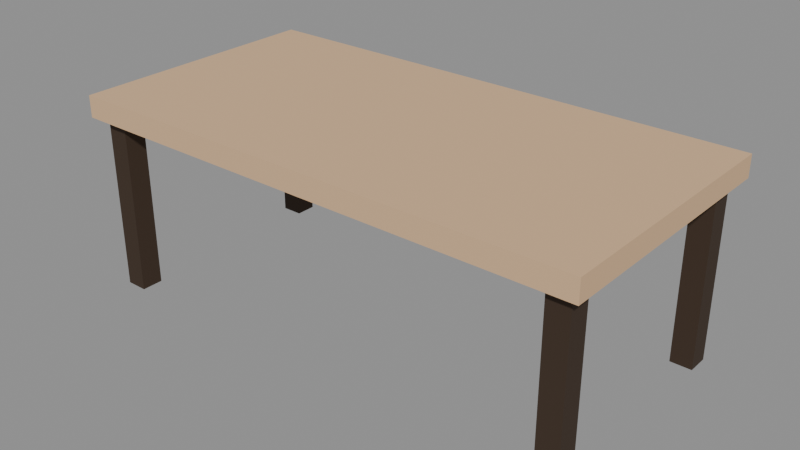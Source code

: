 # Source: PRP_Table_Coffee_A.blend  (saved by Blender 5.2.44; exported with 4.5.12 LTS)
import bpy
from mathutils import Matrix  # noqa: F401  (used for matrix-valued properties, if any)

bpy.ops.wm.read_factory_settings(use_empty=True)
scene = bpy.context.scene
scene.name = 'Scene'

# ---- collections
col_assets = bpy.data.collections.new('Assets'); scene.collection.children.link(col_assets)

# ---- materials (node trees are filled in below, after node groups)
mat_mat_wood_cabin = bpy.data.materials.new('MAT_Wood_Cabin')
mat_mat_wood_trim = bpy.data.materials.new('MAT_Wood_Trim')

# ---- material node trees
mat_mat_wood_cabin.use_nodes = True; mat_mat_wood_cabin.node_tree.nodes.clear()
_N = mat_mat_wood_cabin.node_tree.nodes; _L = mat_mat_wood_cabin.node_tree.links
n0 = _N.new('ShaderNodeBsdfPrincipled'); n0.name = 'Principled BSDF'; n0.location = (-200, 100)
n0.inputs[0].default_value = (0.6939, 0.4564, 0.2623, 1.0)
n0.inputs[2].default_value = 0.8
n0.inputs[10].default_value = 0.005
n1 = _N.new('ShaderNodeOutputMaterial'); n1.name = 'Material Output'; n1.location = (200, 100)
_L.new(n0.outputs[0], n1.inputs[0])
n1.is_active_output = True
mat_mat_wood_trim.use_nodes = True; mat_mat_wood_trim.node_tree.nodes.clear()
_N = mat_mat_wood_trim.node_tree.nodes; _L = mat_mat_wood_trim.node_tree.links
n0 = _N.new('ShaderNodeBsdfPrincipled'); n0.name = 'Principled BSDF'; n0.location = (-200, 100)
n0.inputs[0].default_value = (0.04231, 0.02315, 0.01161, 1.0)
n0.inputs[2].default_value = 0.8
n0.inputs[10].default_value = 0.005
n1 = _N.new('ShaderNodeOutputMaterial'); n1.name = 'Material Output'; n1.location = (200, 100)
_L.new(n0.outputs[0], n1.inputs[0])
n1.is_active_output = True

# ---- meshes
me_prp_table_coffee_a_top_mesh = bpy.data.meshes.new('PRP_Table_Coffee_A_Top_Mesh')
me_prp_table_coffee_a_top_mesh.from_pydata([(-0.6, -0.3, 0.405), (-0.6, -0.3, 0.455), (-0.6, 0.3, 0.405), (-0.6, 0.3, 0.455), (0.6, -0.3, 0.405), (0.6, -0.3, 0.455), (0.6, 0.3, 0.405), (0.6, 0.3, 0.455)], [], [(0, 1, 3, 2), (2, 3, 7, 6), (6, 7, 5, 4), (4, 5, 1, 0), (2, 6, 4, 0), (7, 3, 1, 5)])
me_prp_table_coffee_a_top_mesh.materials.append(mat_mat_wood_cabin)
me_prp_table_coffee_a_top_mesh.update()
me_prp_table_coffee_a_leg0_mesh = bpy.data.meshes.new('PRP_Table_Coffee_A_Leg0_Mesh')
me_prp_table_coffee_a_leg0_mesh.from_pydata([(-0.575, -0.275, 0.0), (-0.575, -0.275, 0.42), (-0.575, -0.225, 0.0), (-0.575, -0.225, 0.42), (-0.525, -0.275, 0.0), (-0.525, -0.275, 0.42), (-0.525, -0.225, 0.0), (-0.525, -0.225, 0.42)], [], [(0, 1, 3, 2), (2, 3, 7, 6), (6, 7, 5, 4), (4, 5, 1, 0), (2, 6, 4, 0), (7, 3, 1, 5)])
me_prp_table_coffee_a_leg0_mesh.materials.append(mat_mat_wood_trim)
me_prp_table_coffee_a_leg0_mesh.update()
me_prp_table_coffee_a_leg1_mesh = bpy.data.meshes.new('PRP_Table_Coffee_A_Leg1_Mesh')
me_prp_table_coffee_a_leg1_mesh.from_pydata([(0.525, -0.275, 0.0), (0.525, -0.275, 0.42), (0.525, -0.225, 0.0), (0.525, -0.225, 0.42), (0.575, -0.275, 0.0), (0.575, -0.275, 0.42), (0.575, -0.225, 0.0), (0.575, -0.225, 0.42)], [], [(0, 1, 3, 2), (2, 3, 7, 6), (6, 7, 5, 4), (4, 5, 1, 0), (2, 6, 4, 0), (7, 3, 1, 5)])
me_prp_table_coffee_a_leg1_mesh.materials.append(mat_mat_wood_trim)
me_prp_table_coffee_a_leg1_mesh.update()
me_prp_table_coffee_a_leg2_mesh = bpy.data.meshes.new('PRP_Table_Coffee_A_Leg2_Mesh')
me_prp_table_coffee_a_leg2_mesh.from_pydata([(-0.575, 0.225, 0.0), (-0.575, 0.225, 0.42), (-0.575, 0.275, 0.0), (-0.575, 0.275, 0.42), (-0.525, 0.225, 0.0), (-0.525, 0.225, 0.42), (-0.525, 0.275, 0.0), (-0.525, 0.275, 0.42)], [], [(0, 1, 3, 2), (2, 3, 7, 6), (6, 7, 5, 4), (4, 5, 1, 0), (2, 6, 4, 0), (7, 3, 1, 5)])
me_prp_table_coffee_a_leg2_mesh.materials.append(mat_mat_wood_trim)
me_prp_table_coffee_a_leg2_mesh.update()
me_prp_table_coffee_a_leg3_mesh = bpy.data.meshes.new('PRP_Table_Coffee_A_Leg3_Mesh')
me_prp_table_coffee_a_leg3_mesh.from_pydata([(0.525, 0.225, 0.0), (0.525, 0.225, 0.42), (0.525, 0.275, 0.0), (0.525, 0.275, 0.42), (0.575, 0.225, 0.0), (0.575, 0.225, 0.42), (0.575, 0.275, 0.0), (0.575, 0.275, 0.42)], [], [(0, 1, 3, 2), (2, 3, 7, 6), (6, 7, 5, 4), (4, 5, 1, 0), (2, 6, 4, 0), (7, 3, 1, 5)])
me_prp_table_coffee_a_leg3_mesh.materials.append(mat_mat_wood_trim)
me_prp_table_coffee_a_leg3_mesh.update()

# ---- objects
ob_prp_table_coffee_a = bpy.data.objects.new('PRP_Table_Coffee_A', None)
ob_prp_table_coffee_a_top = bpy.data.objects.new('PRP_Table_Coffee_A_Top', me_prp_table_coffee_a_top_mesh)
ob_prp_table_coffee_a_leg0 = bpy.data.objects.new('PRP_Table_Coffee_A_Leg0', me_prp_table_coffee_a_leg0_mesh)
ob_prp_table_coffee_a_leg1 = bpy.data.objects.new('PRP_Table_Coffee_A_Leg1', me_prp_table_coffee_a_leg1_mesh)
ob_prp_table_coffee_a_leg2 = bpy.data.objects.new('PRP_Table_Coffee_A_Leg2', me_prp_table_coffee_a_leg2_mesh)
ob_prp_table_coffee_a_leg3 = bpy.data.objects.new('PRP_Table_Coffee_A_Leg3', me_prp_table_coffee_a_leg3_mesh)

# ---- transforms, parenting, visibility, modifiers, constraints
ob_prp_table_coffee_a.location = (0.0, 0.0, 0.0)
ob_prp_table_coffee_a.empty_display_size = 0.05
ob_prp_table_coffee_a_top.parent = ob_prp_table_coffee_a
ob_prp_table_coffee_a_top.location = (0.0, 0.0, 0.0)
ob_prp_table_coffee_a_leg0.parent = ob_prp_table_coffee_a
ob_prp_table_coffee_a_leg0.location = (0.0, 0.0, 0.0)
ob_prp_table_coffee_a_leg1.parent = ob_prp_table_coffee_a
ob_prp_table_coffee_a_leg1.location = (0.0, 0.0, 0.0)
ob_prp_table_coffee_a_leg2.parent = ob_prp_table_coffee_a
ob_prp_table_coffee_a_leg2.location = (0.0, 0.0, 0.0)
ob_prp_table_coffee_a_leg3.parent = ob_prp_table_coffee_a
ob_prp_table_coffee_a_leg3.location = (0.0, 0.0, 0.0)

# ---- collection membership
col_assets.objects.link(ob_prp_table_coffee_a)
col_assets.objects.link(ob_prp_table_coffee_a_top)
col_assets.objects.link(ob_prp_table_coffee_a_leg0)
col_assets.objects.link(ob_prp_table_coffee_a_leg1)
col_assets.objects.link(ob_prp_table_coffee_a_leg2)
col_assets.objects.link(ob_prp_table_coffee_a_leg3)

# ---- scene / render settings (as saved in the file)
scene.frame_start = 1; scene.frame_end = 250; scene.frame_set(1)
scene.render.engine = 'BLENDER_EEVEE_NEXT'
scene.render.bake_bias = 0.0
scene.render.bake_samples = 0
scene.render.compositor_device = 'GPU'
scene.eevee.use_volume_custom_range = False
scene.eevee.fast_gi_thickness_near = 0.1
scene.eevee.fast_gi_thickness_far = 0.0
scene.eevee.ray_tracing_options.screen_trace_thickness = 0.1
bpy.context.view_layer.update()

# ---- added for rendering (the .blend has no active camera and no usable light): camera, sun + grey world if the file has none
cam_auto = bpy.data.cameras.new('AutoCamera')
cam_auto.lens = 50.0
cam_auto.sensor_width = 36.0
cam_auto.clip_end = 1000.0
ob_auto_camera = bpy.data.objects.new('AutoCamera', cam_auto)
scene.collection.objects.link(ob_auto_camera)
ob_auto_camera.location = (1.31076, -1.57291, 1.27611)
ob_auto_camera.rotation_euler = (1.09748, -7.21219e-08, 0.694738)
scene.camera = ob_auto_camera
light_auto_sun = bpy.data.lights.new('AutoSun', 'SUN')
light_auto_sun.energy = 3.0
light_auto_sun.angle = 0.0523599
ob_auto_sun = bpy.data.objects.new('AutoSun', light_auto_sun)
scene.collection.objects.link(ob_auto_sun)
ob_auto_sun.rotation_euler = (0.872665, 0.174533, 0.523599)
if scene.world is None:
    world_auto = bpy.data.worlds.new('AutoWorld')
    world_auto.color = (0.3, 0.3, 0.3)
    scene.world = world_auto
bpy.context.view_layer.update()

